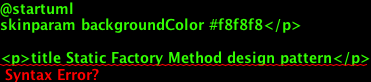

The diagram above was rendered by PlantUML. Its source (embedded in the PNG):
@startuml
skinparam backgroundColor #f8f8f8</p>

<p>title Static Factory Method design pattern</p>

<p>interface Product</p>

<p>class ConcreteProduct{
+ {static} Product createProduct()
}</p>

<p>class Client{
+ void doSomething()
}</p>

<p>Product&lt;|..ConcreteProduct
ConcreteProduct..&gt;Product</p>

<p>Client..&gt;ConcreteProduct</p>

<p>

@enduml